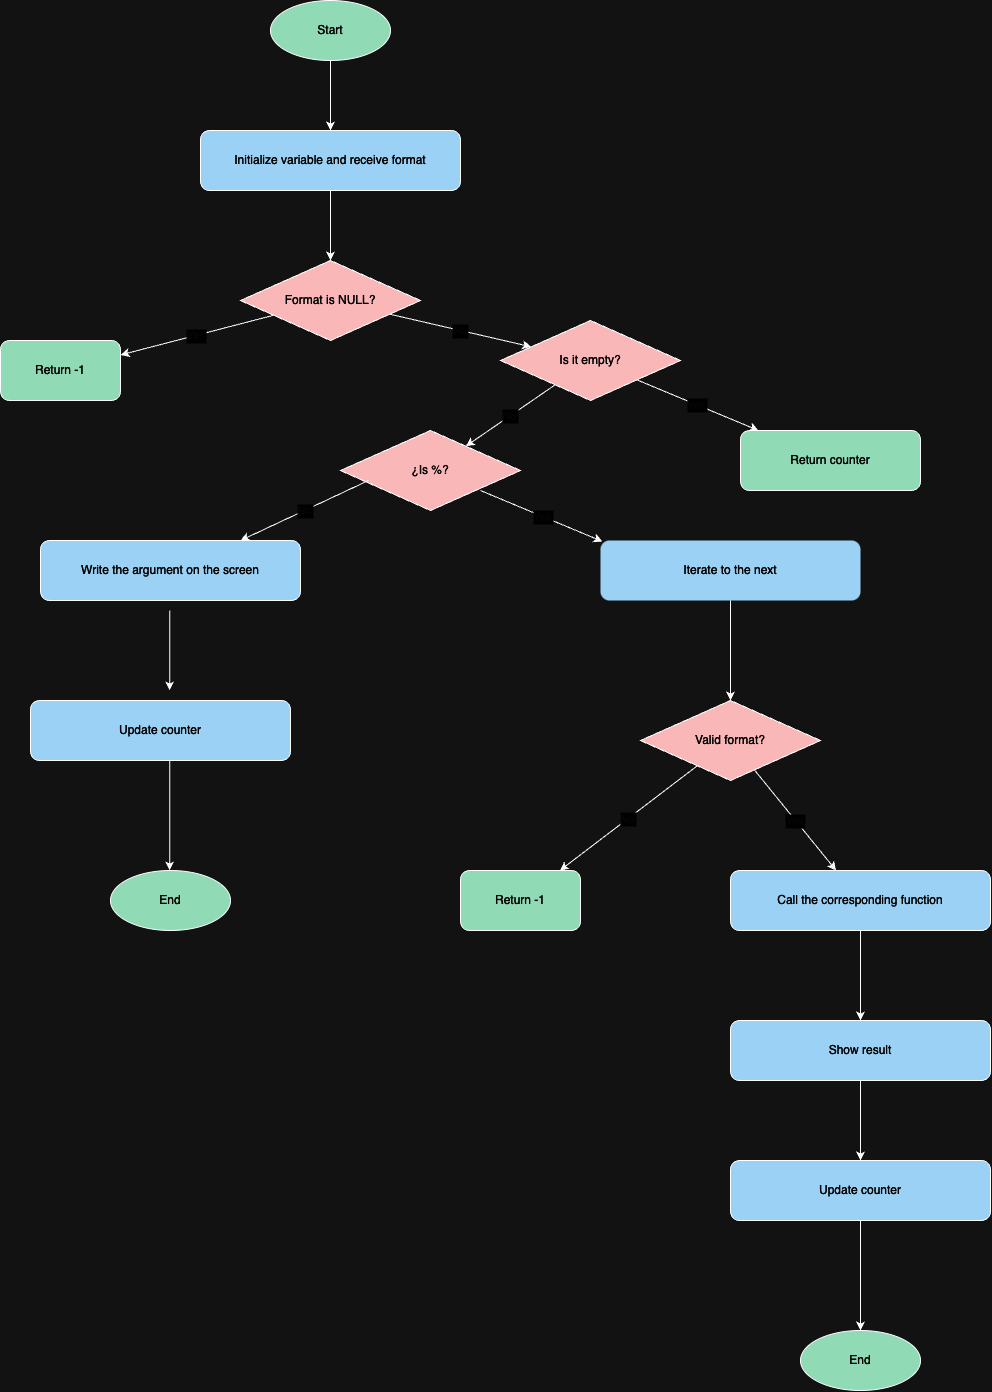

The diagram above was exported from draw.io. Its source (the exported page's mxGraphModel, read from the mxfile embedded in the PNG):
<mxGraphModel dx="2460" dy="1648" grid="1" gridSize="10" guides="1" tooltips="1" connect="1" arrows="1" fold="1" page="1" pageScale="1" pageWidth="850" pageHeight="1100" math="0" shadow="0">
  <root>
    <mxCell id="0" />
    <mxCell id="1" parent="0" />
    <mxCell id="aU6WxrNx5-PwLMr71uLT-10" value="&lt;font color=&quot;#fcfcfc&quot;&gt;Start&lt;/font&gt;" style="ellipse;whiteSpace=wrap;html=1;fillColor=#004A25;" vertex="1" parent="1">
      <mxGeometry x="760" y="200" width="120" height="60" as="geometry" />
    </mxCell>
    <mxCell id="aU6WxrNx5-PwLMr71uLT-11" value="Initialize variable and receive format" style="rounded=1;whiteSpace=wrap;html=1;fillColor=#0A4063;fontColor=#FAFAFA;" vertex="1" parent="1">
      <mxGeometry x="690" y="330" width="260" height="60" as="geometry" />
    </mxCell>
    <mxCell id="aU6WxrNx5-PwLMr71uLT-12" value="Format is NULL?" style="rhombus;whiteSpace=wrap;html=1;fillColor=#6E2C2C;fontColor=#FAFAFA;" vertex="1" parent="1">
      <mxGeometry x="730" y="460" width="180" height="80" as="geometry" />
    </mxCell>
    <mxCell id="aU6WxrNx5-PwLMr71uLT-13" value="Return -1" style="rounded=1;whiteSpace=wrap;html=1;fillColor=#004A25;gradientColor=none;fontColor=#FAFAFA;" vertex="1" parent="1">
      <mxGeometry x="490" y="540" width="120" height="60" as="geometry" />
    </mxCell>
    <mxCell id="aU6WxrNx5-PwLMr71uLT-14" value="Is it empty?" style="rhombus;whiteSpace=wrap;html=1;fillColor=#6E2C2C;fontColor=#FAFAFA;" vertex="1" parent="1">
      <mxGeometry x="990" y="520" width="180" height="80" as="geometry" />
    </mxCell>
    <mxCell id="aU6WxrNx5-PwLMr71uLT-15" value="&lt;font&gt;Return counter&lt;/font&gt;" style="rounded=1;whiteSpace=wrap;html=1;fillColor=#004A25;fontColor=#FAFAFA;" vertex="1" parent="1">
      <mxGeometry x="1230" y="630" width="180" height="60" as="geometry" />
    </mxCell>
    <mxCell id="aU6WxrNx5-PwLMr71uLT-16" value="¿Is %?" style="rhombus;whiteSpace=wrap;html=1;fillColor=#6E2C2C;fontColor=#FAFAFA;" vertex="1" parent="1">
      <mxGeometry x="830" y="630" width="180" height="80" as="geometry" />
    </mxCell>
    <mxCell id="aU6WxrNx5-PwLMr71uLT-17" value="Iterate to the next" style="rounded=1;whiteSpace=wrap;html=1;fillColor=#0A4063;strokeColor=none;fontColor=#FAFAFA;" vertex="1" parent="1">
      <mxGeometry x="1090" y="740" width="260" height="60" as="geometry" />
    </mxCell>
    <mxCell id="aU6WxrNx5-PwLMr71uLT-18" value="Valid format?" style="rhombus;whiteSpace=wrap;html=1;fillColor=#6E2C2C;gradientColor=none;fontColor=#FAFAFA;" vertex="1" parent="1">
      <mxGeometry x="1130" y="900" width="180" height="80" as="geometry" />
    </mxCell>
    <mxCell id="aU6WxrNx5-PwLMr71uLT-20" value="Call the corresponding function" style="rounded=1;whiteSpace=wrap;html=1;fillColor=#0A4063;fontColor=#FAFAFA;" vertex="1" parent="1">
      <mxGeometry x="1220" y="1070" width="260" height="60" as="geometry" />
    </mxCell>
    <mxCell id="aU6WxrNx5-PwLMr71uLT-21" value="Show result" style="rounded=1;whiteSpace=wrap;html=1;fillColor=#0A4063;fontColor=#FAFAFA;" vertex="1" parent="1">
      <mxGeometry x="1220" y="1220" width="260" height="60" as="geometry" />
    </mxCell>
    <mxCell id="aU6WxrNx5-PwLMr71uLT-22" value="Update counter" style="rounded=1;whiteSpace=wrap;html=1;fillColor=#0A4063;fontColor=#FAFAFA;" vertex="1" parent="1">
      <mxGeometry x="1220" y="1360" width="260" height="60" as="geometry" />
    </mxCell>
    <mxCell id="aU6WxrNx5-PwLMr71uLT-24" style="fontColor=#FAFAFA;" edge="1" parent="1" source="aU6WxrNx5-PwLMr71uLT-10" target="aU6WxrNx5-PwLMr71uLT-11">
      <mxGeometry relative="1" as="geometry" />
    </mxCell>
    <mxCell id="aU6WxrNx5-PwLMr71uLT-25" style="fontColor=#FAFAFA;" edge="1" parent="1" source="aU6WxrNx5-PwLMr71uLT-11" target="aU6WxrNx5-PwLMr71uLT-12">
      <mxGeometry relative="1" as="geometry" />
    </mxCell>
    <mxCell id="aU6WxrNx5-PwLMr71uLT-26" value="Yes" style="fontColor=#FAFAFA;" edge="1" parent="1" source="aU6WxrNx5-PwLMr71uLT-12" target="aU6WxrNx5-PwLMr71uLT-13">
      <mxGeometry relative="1" as="geometry">
        <mxPoint x="670" y="610" as="targetPoint" />
      </mxGeometry>
    </mxCell>
    <mxCell id="aU6WxrNx5-PwLMr71uLT-27" value="No" style="fontColor=#FAFAFA;" edge="1" parent="1" source="aU6WxrNx5-PwLMr71uLT-12" target="aU6WxrNx5-PwLMr71uLT-14">
      <mxGeometry relative="1" as="geometry" />
    </mxCell>
    <mxCell id="aU6WxrNx5-PwLMr71uLT-28" value="Yes" style="fontColor=#FAFAFA;" edge="1" parent="1" source="aU6WxrNx5-PwLMr71uLT-14" target="aU6WxrNx5-PwLMr71uLT-15">
      <mxGeometry x="-0.0019" relative="1" as="geometry">
        <mxPoint as="offset" />
      </mxGeometry>
    </mxCell>
    <mxCell id="aU6WxrNx5-PwLMr71uLT-29" value="No" style="fontColor=#FAFAFA;" edge="1" parent="1" source="aU6WxrNx5-PwLMr71uLT-14" target="aU6WxrNx5-PwLMr71uLT-16">
      <mxGeometry x="0.0016" relative="1" as="geometry">
        <mxPoint as="offset" />
      </mxGeometry>
    </mxCell>
    <mxCell id="aU6WxrNx5-PwLMr71uLT-30" style="fontColor=#FAFAFA;" edge="1" parent="1" source="aU6WxrNx5-PwLMr71uLT-17" target="aU6WxrNx5-PwLMr71uLT-18">
      <mxGeometry relative="1" as="geometry" />
    </mxCell>
    <mxCell id="aU6WxrNx5-PwLMr71uLT-31" value="No" style="fontColor=#FAFAFA;" edge="1" parent="1" source="aU6WxrNx5-PwLMr71uLT-18">
      <mxGeometry relative="1" as="geometry">
        <mxPoint x="1049.375" y="1069.9999999999998" as="targetPoint" />
      </mxGeometry>
    </mxCell>
    <mxCell id="aU6WxrNx5-PwLMr71uLT-32" value="Yes" style="fontColor=#FAFAFA;" edge="1" parent="1" source="aU6WxrNx5-PwLMr71uLT-18" target="aU6WxrNx5-PwLMr71uLT-20">
      <mxGeometry x="0.0028" relative="1" as="geometry">
        <mxPoint as="offset" />
      </mxGeometry>
    </mxCell>
    <mxCell id="aU6WxrNx5-PwLMr71uLT-33" style="fontColor=#FAFAFA;" edge="1" parent="1" source="aU6WxrNx5-PwLMr71uLT-20" target="aU6WxrNx5-PwLMr71uLT-21">
      <mxGeometry relative="1" as="geometry" />
    </mxCell>
    <mxCell id="aU6WxrNx5-PwLMr71uLT-34" style="fontColor=#FAFAFA;" edge="1" parent="1" source="aU6WxrNx5-PwLMr71uLT-21" target="aU6WxrNx5-PwLMr71uLT-22">
      <mxGeometry relative="1" as="geometry" />
    </mxCell>
    <mxCell id="aU6WxrNx5-PwLMr71uLT-35" style="fontColor=#FAFAFA;" edge="1" parent="1" source="aU6WxrNx5-PwLMr71uLT-22">
      <mxGeometry relative="1" as="geometry">
        <mxPoint x="1350" y="1530" as="targetPoint" />
      </mxGeometry>
    </mxCell>
    <mxCell id="aU6WxrNx5-PwLMr71uLT-36" value="Yes" style="fontColor=#FAFAFA;" edge="1" parent="1">
      <mxGeometry x="0.0047" relative="1" as="geometry">
        <mxPoint x="970" y="690" as="sourcePoint" />
        <mxPoint x="1092" y="741" as="targetPoint" />
        <mxPoint as="offset" />
      </mxGeometry>
    </mxCell>
    <mxCell id="aU6WxrNx5-PwLMr71uLT-37" value="No" style="fontColor=#FAFAFA;" edge="1" parent="1">
      <mxGeometry relative="1" as="geometry">
        <mxPoint x="858" y="680" as="sourcePoint" />
        <mxPoint x="730" y="740" as="targetPoint" />
      </mxGeometry>
    </mxCell>
    <mxCell id="aU6WxrNx5-PwLMr71uLT-38" value="Write the argument on the screen" style="rounded=1;whiteSpace=wrap;html=1;fillColor=#0A4063;fontColor=#FAFAFA;" vertex="1" parent="1">
      <mxGeometry x="530" y="740" width="260" height="60" as="geometry" />
    </mxCell>
    <mxCell id="aU6WxrNx5-PwLMr71uLT-39" value="Update counter" style="rounded=1;whiteSpace=wrap;html=1;fillColor=#0A4063;fontColor=#FAFAFA;" vertex="1" parent="1">
      <mxGeometry x="520" y="900" width="260" height="60" as="geometry" />
    </mxCell>
    <mxCell id="aU6WxrNx5-PwLMr71uLT-40" style="fontColor=#FAFAFA;" edge="1" parent="1">
      <mxGeometry relative="1" as="geometry">
        <mxPoint x="659.17" y="810" as="sourcePoint" />
        <mxPoint x="659.17" y="890" as="targetPoint" />
        <Array as="points">
          <mxPoint x="659.17" y="830" />
        </Array>
      </mxGeometry>
    </mxCell>
    <mxCell id="aU6WxrNx5-PwLMr71uLT-41" style="fontColor=#FAFAFA;" edge="1" parent="1">
      <mxGeometry relative="1" as="geometry">
        <mxPoint x="659.17" y="960" as="sourcePoint" />
        <mxPoint x="659.17" y="1070" as="targetPoint" />
      </mxGeometry>
    </mxCell>
    <mxCell id="aU6WxrNx5-PwLMr71uLT-42" value="End" style="ellipse;whiteSpace=wrap;html=1;fillColor=#004A25;fontColor=#FAFAFA;" vertex="1" parent="1">
      <mxGeometry x="600" y="1070" width="120" height="60" as="geometry" />
    </mxCell>
    <mxCell id="aU6WxrNx5-PwLMr71uLT-43" value="Return -1" style="rounded=1;whiteSpace=wrap;html=1;fillColor=#004A25;gradientColor=none;fontColor=#FAFAFA;" vertex="1" parent="1">
      <mxGeometry x="950" y="1070" width="120" height="60" as="geometry" />
    </mxCell>
    <mxCell id="aU6WxrNx5-PwLMr71uLT-44" value="End" style="ellipse;whiteSpace=wrap;html=1;fillColor=#004A25;fontColor=#FAFAFA;" vertex="1" parent="1">
      <mxGeometry x="1290" y="1530" width="120" height="60" as="geometry" />
    </mxCell>
  </root>
</mxGraphModel>